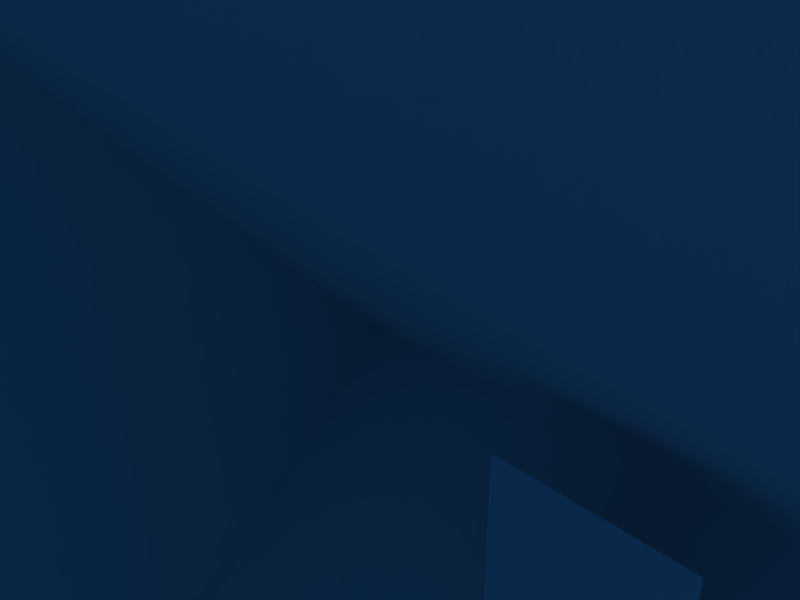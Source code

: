 # Source: 1.blend  (saved by Blender 2.43.0; exported with 4.5.12 LTS)
import bpy
from mathutils import Matrix  # noqa: F401  (used for matrix-valued properties, if any)

bpy.ops.wm.read_factory_settings(use_empty=True)
scene = bpy.context.scene
scene.name = 'Scene'

# ---- collections
col_collection_1 = bpy.data.collections.new('Collection 1'); scene.collection.children.link(col_collection_1)
col_collection_1.hide_render = True
col_collection_1.hide_viewport = True
col_collection_2 = bpy.data.collections.new('Collection 2'); scene.collection.children.link(col_collection_2)

# ---- world
world_world = bpy.data.worlds.new('World'); scene.world = world_world
world_world.color = (0.05656, 0.2208, 0.4)
world_world.use_sun_shadow = False
world_world.sun_shadow_jitter_overblur = 0.0
world_world.cycles.sampling_method = 'MANUAL'
world_world.cycles.sample_map_resolution = 256

# ---- cameras
cam_camera = bpy.data.cameras.new('Camera')
cam_camera.passepartout_alpha = 0.2
cam_camera.clip_end = 100.0
cam_camera.lens = 35.0
cam_camera.ortho_scale = 7.314
cam_camera.show_passepartout = False
cam_camera.show_safe_areas = True
cam_camera.dof.focus_distance = 0.0
cam_camera.dof.aperture_fstop = 128.0

# ---- lights
light_spot = bpy.data.lights.new('Spot', 'POINT')
light_spot.transmission_factor = 0.0
light_spot.cutoff_distance = 30.0
light_spot.energy = 100.0
light_spot.shadow_buffer_clip_start = 1.001
light_spot.shadow_soft_size = 1.0
light_spot.shadow_maximum_resolution = 0.006
light_spot.use_absolute_resolution = True
light_spot.cycles.use_multiple_importance_sampling = False

# ---- meshes
me_muzzley = bpy.data.meshes.new('muzzley')
me_muzzley.from_pydata([(1.0, 1.0, 4.127e-08), (1.0, -1.0, -4.127e-08), (-1.0, -1.0, -4.127e-08), (-1.0, 1.0, 4.127e-08), (2.22e-16, 1.0, -1.175), (-2.22e-16, -1.0, -1.175), (-2.22e-16, -1.0, 3.866), (2.22e-16, 1.0, 3.866), (1.0, -1.477e-07, 3.866), (-1.0, -6.031e-08, 3.866), (-1.0, 1.477e-07, -1.175), (1.0, 6.031e-08, -1.175)], [], [(0, 3, 2, 1), (6, 5, 4, 7), (9, 10, 11, 8)])
_uv = me_muzzley.uv_layers.new(name='UVTex')
_uv.uv.foreach_set('vector', [0.01536, 0.4236, 0.5746, 0.4236, 0.5746, 0.9828, 0.01536, 0.9828, 0.99, 0.3988, 0.01, 0.3988, 0.01, 0.01, 0.99, 0.01, 0.99, 0.3988, 0.01, 0.3988, 0.01, 0.01, 0.99, 0.01])
_ca = me_muzzley.color_attributes.new('Col', 'BYTE_COLOR', 'CORNER')
_ca.data.foreach_set('color', [1.0, 1.0, 1.0, 1.0, 1.0, 1.0, 1.0, 1.0, 1.0, 1.0, 1.0, 1.0, 1.0, 1.0, 1.0, 1.0, 1.0, 1.0, 1.0, 1.0, 1.0, 1.0, 1.0, 1.0, 1.0, 1.0, 1.0, 1.0, 1.0, 1.0, 1.0, 1.0, 1.0, 1.0, 1.0, 1.0, 1.0, 1.0, 1.0, 1.0, 1.0, 1.0, 1.0, 1.0, 1.0, 1.0, 1.0, 1.0])
me_muzzley.use_remesh_preserve_volume = False
me_muzzley.use_remesh_preserve_attributes = False
me_muzzley.use_mirror_vertex_groups = False
me_muzzley.update()
me_plane = bpy.data.meshes.new('Plane')
me_plane.from_pydata([(3.21, 1.0, 4.127e-08), (3.21, -1.0, -4.127e-08), (1.21, -1.0, -4.127e-08), (1.21, 1.0, 4.127e-08), (7.039, 1.009, 4.165e-08), (7.039, -1.009, -4.165e-08), (9.057, -1.009, -4.165e-08), (9.057, 1.009, 4.165e-08), (15.06, 1.009, 4.165e-08), (15.06, -1.009, -4.165e-08), (13.05, -1.009, -4.165e-08), (13.05, 1.009, 4.165e-08), (5.94, 1.009, 2.097), (5.94, -1.009, 2.097), (3.921, -1.009, 2.097), (3.921, 1.009, 2.097), (3.921, 1.009, -2.125), (3.921, -1.009, -2.125), (5.94, -1.009, -2.125), (5.94, 1.009, -2.125), (5.94, -1.012, -0.05668), (5.94, -3.031, -0.05668), (3.921, -3.031, -0.05668), (3.921, -1.012, -0.05668), (3.921, 3.078, -0.05668), (3.921, 1.059, -0.05668), (5.94, 1.059, -0.05668), (5.94, 3.078, -0.05668)], [], [(0, 3, 2, 1), (5, 6, 7, 4), (10, 9, 8, 11), (14, 13, 12, 15), (17, 18, 19, 16), (22, 21, 20, 23), (25, 26, 27, 24)])
me_plane.use_remesh_preserve_volume = False
me_plane.use_remesh_preserve_attributes = False
me_plane.use_mirror_vertex_groups = False
me_plane.update()
me_muzzley_001 = bpy.data.meshes.new('muzzley.001')
me_muzzley_001.from_pydata([(1.414, 3.012e-09, 5.96e-08), (-1.654e-08, -1.414, -5.96e-08), (-1.414, 2.559e-07, 5.96e-08), (4.892e-07, 1.414, 1.788e-07), (0.7071, 0.7071, -1.175), (-0.7071, -0.7071, -1.175), (-0.7071, -0.7071, 3.866), (0.7071, 0.7071, 3.866), (0.7071, -0.7071, 3.866), (-0.7071, 0.7071, 3.866), (-0.7071, 0.7071, -1.175), (0.7071, -0.7071, -1.175)], [], [(0, 3, 2, 1), (6, 5, 4, 7), (9, 10, 11, 8)])
_uv = me_muzzley_001.uv_layers.new(name='UVTex')
_uv.uv.foreach_set('vector', [0.01536, 0.4236, 0.5746, 0.4236, 0.5746, 0.9828, 0.01536, 0.9828, 0.99, 0.3988, 0.01, 0.3988, 0.01, 0.01, 0.99, 0.01, 0.99, 0.3988, 0.01, 0.3988, 0.01, 0.01, 0.99, 0.01])
_ca = me_muzzley_001.color_attributes.new('Col', 'BYTE_COLOR', 'CORNER')
_ca.data.foreach_set('color', [1.0, 1.0, 1.0, 1.0, 1.0, 1.0, 1.0, 1.0, 1.0, 1.0, 1.0, 1.0, 1.0, 1.0, 1.0, 1.0, 1.0, 1.0, 1.0, 1.0, 1.0, 1.0, 1.0, 1.0, 1.0, 1.0, 1.0, 1.0, 1.0, 1.0, 1.0, 1.0, 1.0, 1.0, 1.0, 1.0, 1.0, 1.0, 1.0, 1.0, 1.0, 1.0, 1.0, 1.0, 1.0, 1.0, 1.0, 1.0])
me_muzzley_001.use_remesh_preserve_volume = False
me_muzzley_001.use_remesh_preserve_attributes = False
me_muzzley_001.use_mirror_vertex_groups = False
me_muzzley_001.update()

# ---- objects
ob_plane = bpy.data.objects.new('Plane', me_muzzley)
ob_lamp = bpy.data.objects.new('Lamp', light_spot)
ob_camera = bpy.data.objects.new('Camera', cam_camera)
ob_plane_002 = bpy.data.objects.new('Plane.002', me_plane)
ob_plane_001 = bpy.data.objects.new('Plane.001', me_muzzley_001)

# ---- transforms, parenting, visibility, modifiers, constraints
ob_plane.location = (0.0, 0.0, 0.0)
ob_plane.rotation_euler = (1.571, -0.0, 1.571)
ob_plane.scale = (8.391, 8.391, 8.391)
ob_plane.lock_rotations_4d = False
ob_plane.empty_display_type = 'ARROWS'
ob_plane.color = (0.0, 0.0, 0.0, 1.0)
ob_plane.lineart.crease_threshold = 0.0
ob_lamp.location = (4.076, 1.005, 5.904)
ob_lamp.rotation_euler = (0.6503, 0.05522, 1.866)
ob_lamp.lock_rotations_4d = False
ob_lamp.empty_display_type = 'ARROWS'
ob_lamp.color = (0.0, 0.0, 0.0, 0.0)
ob_lamp.lineart.crease_threshold = 0.0
ob_camera.location = (7.481, -6.508, 5.344)
ob_camera.rotation_euler = (1.109, 0.01082, 0.8149)
ob_camera.lock_rotations_4d = False
ob_camera.empty_display_type = 'ARROWS'
ob_camera.color = (0.0, 0.0, 0.0, 0.0)
ob_camera.display_type = 'WIRE'
ob_camera.lineart.crease_threshold = 0.0
ob_plane_002.location = (0.0, 0.0, 0.0)
ob_plane_002.rotation_euler = (1.571, -0.0, -0.0)
ob_plane_002.lock_rotations_4d = False
ob_plane_002.empty_display_type = 'ARROWS'
ob_plane_002.color = (0.0, 0.0, 0.0, 1.0)
ob_plane_002.lineart.crease_threshold = 0.0
ob_plane_001.location = (0.0, 0.0, 0.0)
ob_plane_001.rotation_euler = (1.571, -0.0, 1.571)
ob_plane_001.scale = (8.391, 8.391, 8.391)
ob_plane_001.lock_rotations_4d = False
ob_plane_001.empty_display_type = 'ARROWS'
ob_plane_001.color = (0.0, 0.0, 0.0, 1.0)
ob_plane_001.lineart.crease_threshold = 0.0

# ---- collection membership
col_collection_1.objects.link(ob_plane)
col_collection_1.objects.link(ob_lamp)
col_collection_1.objects.link(ob_camera)
col_collection_2.objects.link(ob_plane_002)
col_collection_2.objects.link(ob_plane_001)

# ---- scene / render settings (as saved in the file)
scene.camera = ob_camera
scene.frame_start = 1; scene.frame_end = 250; scene.frame_set(1)
scene.render.engine = 'BLENDER_EEVEE_NEXT'
scene.render.image_settings.color_mode = 'RGB'
scene.render.image_settings.compression = 90
scene.render.resolution_x = 800
scene.render.resolution_y = 600
scene.render.pixel_aspect_x = 100.0
scene.render.pixel_aspect_y = 100.0
scene.render.fps = 25
scene.render.dither_intensity = 0.0
scene.render.use_compositing = False
scene.render.use_sequencer = False
scene.render.bake_margin = 2
scene.render.bake_bias = 0.0
scene.render.use_stamp_time = False
scene.render.use_stamp_date = False
scene.render.use_stamp_frame = False
scene.render.use_stamp_camera = False
scene.render.use_stamp_scene = False
scene.render.use_stamp_filename = False
scene.render.use_stamp_render_time = False
scene.render.stamp_font_size = 0
scene.cycles.use_denoising = False
scene.cycles.samples = 10
scene.cycles.sampling_pattern = 'TABULATED_SOBOL'
scene.cycles.light_sampling_threshold = 0.0
scene.cycles.use_adaptive_sampling = False
scene.cycles.use_light_tree = False
scene.cycles.blur_glossy = 0.0
scene.cycles.volume_bounces = 1
scene.cycles.pixel_filter_type = 'GAUSSIAN'
scene.cycles.sample_clamp_indirect = 0.0
scene.view_settings.view_transform = 'Raw'
bpy.context.view_layer.update()
